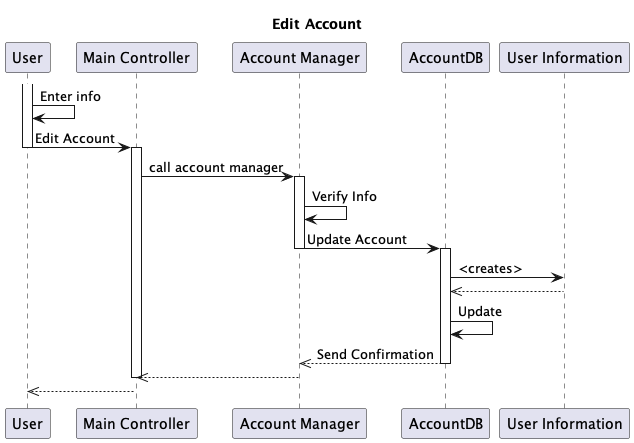

The diagram above was rendered by PlantUML. Its source (embedded in the PNG):
@startuml edit_account

title Edit Account

participant User as user
participant d as "Main Controller"
participant a as "Account Manager"
participant b as "AccountDB"
participant c as "User Information"






activate user
user -> user:Enter info
user-> d: Edit Account
deactivate user

activate d
d -> a : call account manager


activate a
a-> a: Verify Info
a-> b: Update Account
deactivate a


activate b


b->c : <creates>

c-->>b
b->b: Update
b-->> a:Send Confirmation
deactivate b


a-->> d
deactivate d
d -->> user


@enduml